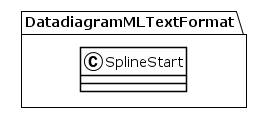

The diagram above was rendered by PlantUML. Its source (embedded in the PNG):
@startuml
!theme plain
package DatadiagramMLTextFormat {
class SplineStart {
}
}
@enduml